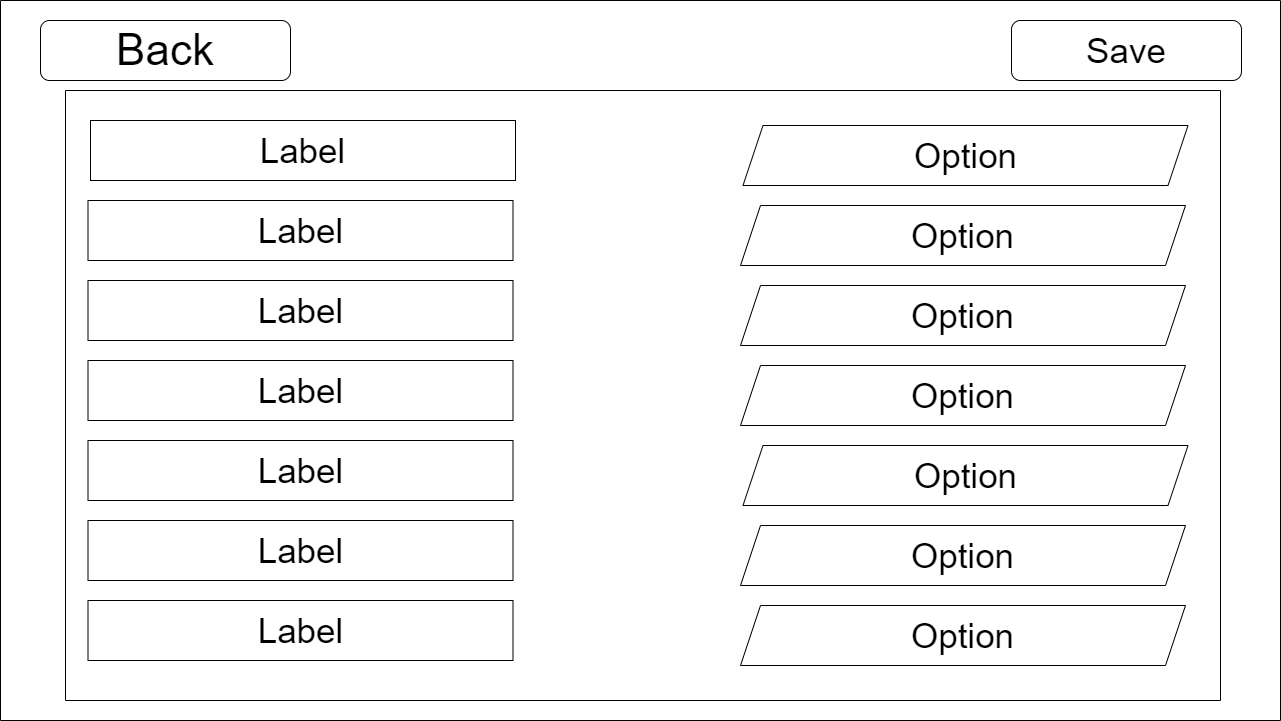

The diagram above was exported from draw.io. Its source (the exported page's mxGraphModel, read from the mxfile embedded in the PNG):
<mxGraphModel dx="1469" dy="1207" grid="1" gridSize="10" guides="1" tooltips="1" connect="1" arrows="1" fold="1" page="1" pageScale="1" pageWidth="827" pageHeight="1169" math="0" shadow="0">
  <root>
    <mxCell id="eocmjtoe9wVhqukk74wn-0" />
    <mxCell id="eocmjtoe9wVhqukk74wn-1" parent="eocmjtoe9wVhqukk74wn-0" />
    <mxCell id="w26OdllpkApBo2czrDmE-0" value="" style="swimlane;startSize=0;fontSize=44;" parent="eocmjtoe9wVhqukk74wn-1" vertex="1">
      <mxGeometry width="1280" height="720" as="geometry">
        <mxRectangle width="50" height="40" as="alternateBounds" />
      </mxGeometry>
    </mxCell>
    <mxCell id="w26OdllpkApBo2czrDmE-3" value="" style="swimlane;startSize=0;fontSize=61;" parent="w26OdllpkApBo2czrDmE-0" vertex="1">
      <mxGeometry x="65" y="90" width="1155" height="610" as="geometry">
        <mxRectangle x="30" y="110" width="50" height="40" as="alternateBounds" />
      </mxGeometry>
    </mxCell>
    <mxCell id="mn_2GkNkFtCT1x87z4ye-2" value="Label" style="rounded=0;whiteSpace=wrap;html=1;shadow=0;glass=0;sketch=0;fontSize=35;" parent="w26OdllpkApBo2czrDmE-3" vertex="1">
      <mxGeometry x="25" y="30" width="425" height="60" as="geometry" />
    </mxCell>
    <mxCell id="mn_2GkNkFtCT1x87z4ye-3" value="Option" style="shape=parallelogram;perimeter=parallelogramPerimeter;whiteSpace=wrap;html=1;fixedSize=1;rounded=0;shadow=0;glass=0;sketch=0;fontSize=35;" parent="w26OdllpkApBo2czrDmE-3" vertex="1">
      <mxGeometry x="677.5" y="35" width="445" height="60" as="geometry" />
    </mxCell>
    <mxCell id="mn_2GkNkFtCT1x87z4ye-4" value="Label" style="rounded=0;whiteSpace=wrap;html=1;shadow=0;glass=0;sketch=0;fontSize=35;" parent="w26OdllpkApBo2czrDmE-3" vertex="1">
      <mxGeometry x="22.5" y="110" width="425" height="60" as="geometry" />
    </mxCell>
    <mxCell id="mn_2GkNkFtCT1x87z4ye-5" value="Option" style="shape=parallelogram;perimeter=parallelogramPerimeter;whiteSpace=wrap;html=1;fixedSize=1;rounded=0;shadow=0;glass=0;sketch=0;fontSize=35;" parent="w26OdllpkApBo2czrDmE-3" vertex="1">
      <mxGeometry x="675" y="115" width="445" height="60" as="geometry" />
    </mxCell>
    <mxCell id="mn_2GkNkFtCT1x87z4ye-6" value="Label" style="rounded=0;whiteSpace=wrap;html=1;shadow=0;glass=0;sketch=0;fontSize=35;" parent="w26OdllpkApBo2czrDmE-3" vertex="1">
      <mxGeometry x="22.5" y="190" width="425" height="60" as="geometry" />
    </mxCell>
    <mxCell id="mn_2GkNkFtCT1x87z4ye-7" value="Option" style="shape=parallelogram;perimeter=parallelogramPerimeter;whiteSpace=wrap;html=1;fixedSize=1;rounded=0;shadow=0;glass=0;sketch=0;fontSize=35;" parent="w26OdllpkApBo2czrDmE-3" vertex="1">
      <mxGeometry x="675" y="195" width="445" height="60" as="geometry" />
    </mxCell>
    <mxCell id="mn_2GkNkFtCT1x87z4ye-8" value="Label" style="rounded=0;whiteSpace=wrap;html=1;shadow=0;glass=0;sketch=0;fontSize=35;" parent="w26OdllpkApBo2czrDmE-3" vertex="1">
      <mxGeometry x="22.5" y="270" width="425" height="60" as="geometry" />
    </mxCell>
    <mxCell id="mn_2GkNkFtCT1x87z4ye-9" value="Option" style="shape=parallelogram;perimeter=parallelogramPerimeter;whiteSpace=wrap;html=1;fixedSize=1;rounded=0;shadow=0;glass=0;sketch=0;fontSize=35;" parent="w26OdllpkApBo2czrDmE-3" vertex="1">
      <mxGeometry x="675" y="275" width="445" height="60" as="geometry" />
    </mxCell>
    <mxCell id="mn_2GkNkFtCT1x87z4ye-10" value="Label" style="rounded=0;whiteSpace=wrap;html=1;shadow=0;glass=0;sketch=0;fontSize=35;" parent="w26OdllpkApBo2czrDmE-3" vertex="1">
      <mxGeometry x="22.5" y="350" width="425" height="60" as="geometry" />
    </mxCell>
    <mxCell id="mn_2GkNkFtCT1x87z4ye-11" value="Option" style="shape=parallelogram;perimeter=parallelogramPerimeter;whiteSpace=wrap;html=1;fixedSize=1;rounded=0;shadow=0;glass=0;sketch=0;fontSize=35;" parent="w26OdllpkApBo2czrDmE-3" vertex="1">
      <mxGeometry x="677.5" y="355" width="445" height="60" as="geometry" />
    </mxCell>
    <mxCell id="mn_2GkNkFtCT1x87z4ye-12" value="Label" style="rounded=0;whiteSpace=wrap;html=1;shadow=0;glass=0;sketch=0;fontSize=35;" parent="w26OdllpkApBo2czrDmE-3" vertex="1">
      <mxGeometry x="22.5" y="430" width="425" height="60" as="geometry" />
    </mxCell>
    <mxCell id="mn_2GkNkFtCT1x87z4ye-13" value="Option" style="shape=parallelogram;perimeter=parallelogramPerimeter;whiteSpace=wrap;html=1;fixedSize=1;rounded=0;shadow=0;glass=0;sketch=0;fontSize=35;" parent="w26OdllpkApBo2czrDmE-3" vertex="1">
      <mxGeometry x="675" y="435" width="445" height="60" as="geometry" />
    </mxCell>
    <mxCell id="mn_2GkNkFtCT1x87z4ye-14" value="Label" style="rounded=0;whiteSpace=wrap;html=1;shadow=0;glass=0;sketch=0;fontSize=35;" parent="w26OdllpkApBo2czrDmE-3" vertex="1">
      <mxGeometry x="22.5" y="510" width="425" height="60" as="geometry" />
    </mxCell>
    <mxCell id="mn_2GkNkFtCT1x87z4ye-15" value="Option" style="shape=parallelogram;perimeter=parallelogramPerimeter;whiteSpace=wrap;html=1;fixedSize=1;rounded=0;shadow=0;glass=0;sketch=0;fontSize=35;" parent="w26OdllpkApBo2czrDmE-3" vertex="1">
      <mxGeometry x="675" y="515" width="445" height="60" as="geometry" />
    </mxCell>
    <mxCell id="w26OdllpkApBo2czrDmE-1" value="Back" style="rounded=1;whiteSpace=wrap;html=1;fontSize=44;" parent="w26OdllpkApBo2czrDmE-0" vertex="1">
      <mxGeometry x="40" y="20" width="250" height="60" as="geometry" />
    </mxCell>
    <mxCell id="mn_2GkNkFtCT1x87z4ye-0" value="Save" style="rounded=1;whiteSpace=wrap;html=1;shadow=0;glass=0;sketch=0;fontSize=35;" parent="w26OdllpkApBo2czrDmE-0" vertex="1">
      <mxGeometry x="1011" y="20" width="230" height="60" as="geometry" />
    </mxCell>
  </root>
</mxGraphModel>